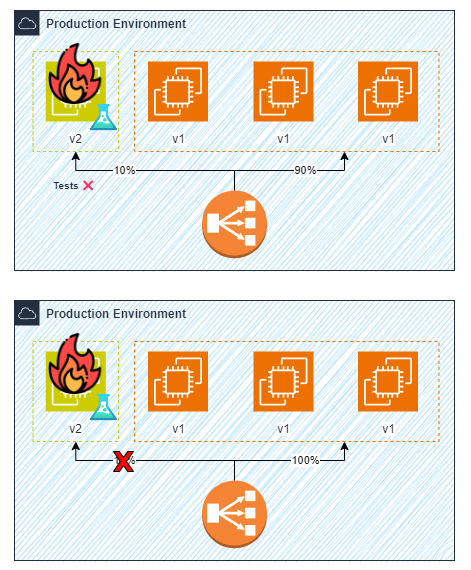

The diagram above was exported from draw.io. Its source (the exported page's mxGraphModel, read from the mxfile embedded in the PNG):
<mxGraphModel dx="978" dy="599" grid="1" gridSize="10" guides="1" tooltips="1" connect="1" arrows="1" fold="1" page="1" pageScale="1" pageWidth="827" pageHeight="1169" math="0" shadow="0">
  <root>
    <mxCell id="0" />
    <mxCell id="1" parent="0" />
    <mxCell id="6EAzVMOxodRDxGUQZYEH-55" value="" style="rounded=0;whiteSpace=wrap;html=1;strokeColor=none;" vertex="1" parent="1">
      <mxGeometry x="180" y="20" width="470" height="570" as="geometry" />
    </mxCell>
    <mxCell id="6EAzVMOxodRDxGUQZYEH-14" value="" style="rounded=0;whiteSpace=wrap;html=1;fillColor=#A5DBFF;strokeColor=none;gradientColor=none;fillStyle=auto;glass=0;shadow=0;sketch=1;curveFitting=1;jiggle=2;" vertex="1" parent="1">
      <mxGeometry x="194" y="30" width="439" height="260" as="geometry" />
    </mxCell>
    <mxCell id="6EAzVMOxodRDxGUQZYEH-15" value="" style="fillColor=none;strokeColor=#ED7100;dashed=1;verticalAlign=top;fontStyle=0;fontColor=#5A6C86;whiteSpace=wrap;html=1;" vertex="1" parent="1">
      <mxGeometry x="314" y="71" width="304.5" height="100" as="geometry" />
    </mxCell>
    <mxCell id="6EAzVMOxodRDxGUQZYEH-16" value="&lt;b&gt;Production Environment&lt;/b&gt;" style="points=[[0,0],[0.25,0],[0.5,0],[0.75,0],[1,0],[1,0.25],[1,0.5],[1,0.75],[1,1],[0.75,1],[0.5,1],[0.25,1],[0,1],[0,0.75],[0,0.5],[0,0.25]];outlineConnect=0;gradientColor=none;html=1;whiteSpace=wrap;fontSize=12;fontStyle=0;container=0;pointerEvents=0;collapsible=0;recursiveResize=0;shape=mxgraph.aws4.group;grIcon=mxgraph.aws4.group_aws_cloud;strokeColor=#232F3E;fillColor=none;verticalAlign=top;align=left;spacingLeft=30;fontColor=#232F3E;dashed=0;" vertex="1" parent="1">
      <mxGeometry x="194" y="30" width="440" height="260" as="geometry" />
    </mxCell>
    <mxCell id="6EAzVMOxodRDxGUQZYEH-17" style="edgeStyle=orthogonalEdgeStyle;rounded=0;orthogonalLoop=1;jettySize=auto;html=1;" edge="1" parent="1" source="6EAzVMOxodRDxGUQZYEH-21">
      <mxGeometry relative="1" as="geometry">
        <mxPoint x="524" y="171" as="targetPoint" />
        <Array as="points">
          <mxPoint x="414" y="190" />
          <mxPoint x="524" y="190" />
          <mxPoint x="524" y="171" />
        </Array>
      </mxGeometry>
    </mxCell>
    <mxCell id="6EAzVMOxodRDxGUQZYEH-18" value="90%" style="edgeLabel;html=1;align=center;verticalAlign=middle;resizable=0;points=[];" vertex="1" connectable="0" parent="6EAzVMOxodRDxGUQZYEH-17">
      <mxGeometry x="0.1727" y="-1" relative="1" as="geometry">
        <mxPoint x="3" y="-1" as="offset" />
      </mxGeometry>
    </mxCell>
    <mxCell id="6EAzVMOxodRDxGUQZYEH-19" style="edgeStyle=orthogonalEdgeStyle;rounded=0;orthogonalLoop=1;jettySize=auto;html=1;entryX=0.5;entryY=1;entryDx=0;entryDy=0;" edge="1" parent="1" source="6EAzVMOxodRDxGUQZYEH-21" target="6EAzVMOxodRDxGUQZYEH-25">
      <mxGeometry relative="1" as="geometry">
        <Array as="points">
          <mxPoint x="414" y="190" />
          <mxPoint x="255" y="190" />
        </Array>
      </mxGeometry>
    </mxCell>
    <mxCell id="6EAzVMOxodRDxGUQZYEH-20" value="10%" style="edgeLabel;html=1;align=center;verticalAlign=middle;resizable=0;points=[];" vertex="1" connectable="0" parent="6EAzVMOxodRDxGUQZYEH-19">
      <mxGeometry x="0.0382" y="-1" relative="1" as="geometry">
        <mxPoint x="-28" y="1" as="offset" />
      </mxGeometry>
    </mxCell>
    <mxCell id="6EAzVMOxodRDxGUQZYEH-21" value="" style="outlineConnect=0;dashed=0;verticalLabelPosition=bottom;verticalAlign=top;align=center;html=1;shape=mxgraph.aws3.classic_load_balancer;fillColor=#F58534;gradientColor=none;aspect=fixed;" vertex="1" parent="1">
      <mxGeometry x="381.5" y="210" width="65" height="67.84" as="geometry" />
    </mxCell>
    <mxCell id="6EAzVMOxodRDxGUQZYEH-22" value="&lt;span style=&quot;background-color: rgb(255, 255, 255);&quot;&gt;v1&lt;/span&gt;" style="sketch=0;points=[[0,0,0],[0.25,0,0],[0.5,0,0],[0.75,0,0],[1,0,0],[0,1,0],[0.25,1,0],[0.5,1,0],[0.75,1,0],[1,1,0],[0,0.25,0],[0,0.5,0],[0,0.75,0],[1,0.25,0],[1,0.5,0],[1,0.75,0]];outlineConnect=0;fontColor=#232F3E;fillColor=#ED7100;strokeColor=#ffffff;dashed=0;verticalLabelPosition=bottom;verticalAlign=top;align=center;html=1;fontSize=12;fontStyle=0;aspect=fixed;shape=mxgraph.aws4.resourceIcon;resIcon=mxgraph.aws4.ec2;container=0;spacing=6;" vertex="1" parent="1">
      <mxGeometry x="433" y="81" width="60" height="60" as="geometry" />
    </mxCell>
    <mxCell id="6EAzVMOxodRDxGUQZYEH-23" value="&lt;span style=&quot;background-color: rgb(255, 255, 255);&quot;&gt;v1&lt;/span&gt;" style="sketch=0;points=[[0,0,0],[0.25,0,0],[0.5,0,0],[0.75,0,0],[1,0,0],[0,1,0],[0.25,1,0],[0.5,1,0],[0.75,1,0],[1,1,0],[0,0.25,0],[0,0.5,0],[0,0.75,0],[1,0.25,0],[1,0.5,0],[1,0.75,0]];outlineConnect=0;fontColor=#232F3E;fillColor=#ED7100;strokeColor=#ffffff;dashed=0;verticalLabelPosition=bottom;verticalAlign=top;align=center;html=1;fontSize=12;fontStyle=0;aspect=fixed;shape=mxgraph.aws4.resourceIcon;resIcon=mxgraph.aws4.ec2;container=0;spacing=6;" vertex="1" parent="1">
      <mxGeometry x="537.5" y="81" width="60" height="60" as="geometry" />
    </mxCell>
    <mxCell id="6EAzVMOxodRDxGUQZYEH-24" value="&lt;span style=&quot;background-color: rgb(255, 255, 255); font-size: 12px;&quot;&gt;v1&lt;/span&gt;" style="sketch=0;points=[[0,0,0],[0.25,0,0],[0.5,0,0],[0.75,0,0],[1,0,0],[0,1,0],[0.25,1,0],[0.5,1,0],[0.75,1,0],[1,1,0],[0,0.25,0],[0,0.5,0],[0,0.75,0],[1,0.25,0],[1,0.5,0],[1,0.75,0]];outlineConnect=0;fontColor=#232F3E;fillColor=#ED7100;strokeColor=#ffffff;dashed=0;verticalLabelPosition=bottom;verticalAlign=top;align=center;html=1;fontSize=12;fontStyle=0;aspect=fixed;shape=mxgraph.aws4.resourceIcon;resIcon=mxgraph.aws4.ec2;container=0;spacing=6;" vertex="1" parent="1">
      <mxGeometry x="327.5" y="81" width="60" height="60" as="geometry" />
    </mxCell>
    <mxCell id="6EAzVMOxodRDxGUQZYEH-25" value="" style="fillColor=none;strokeColor=#CCCC00;dashed=1;verticalAlign=top;fontStyle=0;fontColor=#5A6C86;whiteSpace=wrap;html=1;" vertex="1" parent="1">
      <mxGeometry x="212.5" y="71" width="85.5" height="100" as="geometry" />
    </mxCell>
    <mxCell id="6EAzVMOxodRDxGUQZYEH-26" value="&lt;span style=&quot;background-color: rgb(255, 255, 255);&quot;&gt;v2&lt;/span&gt;" style="sketch=0;points=[[0,0,0],[0.25,0,0],[0.5,0,0],[0.75,0,0],[1,0,0],[0,1,0],[0.25,1,0],[0.5,1,0],[0.75,1,0],[1,1,0],[0,0.25,0],[0,0.5,0],[0,0.75,0],[1,0.25,0],[1,0.5,0],[1,0.75,0]];outlineConnect=0;fontColor=#232F3E;fillColor=#CCCC00;strokeColor=#ffffff;dashed=0;verticalLabelPosition=bottom;verticalAlign=top;align=center;html=1;fontSize=12;fontStyle=0;aspect=fixed;shape=mxgraph.aws4.resourceIcon;resIcon=mxgraph.aws4.ec2;container=0;spacing=6;" vertex="1" parent="1">
      <mxGeometry x="225.25" y="81" width="60" height="60" as="geometry" />
    </mxCell>
    <mxCell id="6EAzVMOxodRDxGUQZYEH-35" value="" style="image;aspect=fixed;html=1;points=[];align=center;fontSize=12;image=img/lib/azure2/general/Load_Test.svg;" vertex="1" parent="1">
      <mxGeometry x="269.79" y="124" width="27.21" height="26.41" as="geometry" />
    </mxCell>
    <mxCell id="6EAzVMOxodRDxGUQZYEH-36" value="Tests ❌&amp;nbsp;" style="text;html=1;align=center;verticalAlign=middle;resizable=0;points=[];autosize=1;strokeColor=none;fillColor=none;fontStyle=1;fontColor=#232F3E;fontSize=10;" vertex="1" parent="1">
      <mxGeometry x="220.25" y="189.99999999999994" width="70" height="30" as="geometry" />
    </mxCell>
    <mxCell id="6EAzVMOxodRDxGUQZYEH-37" value="" style="shape=image;verticalLabelPosition=bottom;labelBackgroundColor=default;verticalAlign=top;aspect=fixed;imageAspect=0;image=https://cdn-icons-png.flaticon.com/512/1453/1453025.png;" vertex="1" parent="1">
      <mxGeometry x="224.25" y="63" width="61" height="61" as="geometry" />
    </mxCell>
    <mxCell id="6EAzVMOxodRDxGUQZYEH-38" value="" style="rounded=0;whiteSpace=wrap;html=1;fillColor=#A5DBFF;strokeColor=none;gradientColor=none;fillStyle=auto;glass=0;shadow=0;sketch=1;curveFitting=1;jiggle=2;" vertex="1" parent="1">
      <mxGeometry x="194" y="320" width="439" height="260" as="geometry" />
    </mxCell>
    <mxCell id="6EAzVMOxodRDxGUQZYEH-39" value="" style="fillColor=none;strokeColor=#ED7100;dashed=1;verticalAlign=top;fontStyle=0;fontColor=#5A6C86;whiteSpace=wrap;html=1;" vertex="1" parent="1">
      <mxGeometry x="314" y="361" width="304.5" height="100" as="geometry" />
    </mxCell>
    <mxCell id="6EAzVMOxodRDxGUQZYEH-40" value="&lt;b&gt;Production Environment&lt;/b&gt;" style="points=[[0,0],[0.25,0],[0.5,0],[0.75,0],[1,0],[1,0.25],[1,0.5],[1,0.75],[1,1],[0.75,1],[0.5,1],[0.25,1],[0,1],[0,0.75],[0,0.5],[0,0.25]];outlineConnect=0;gradientColor=none;html=1;whiteSpace=wrap;fontSize=12;fontStyle=0;container=0;pointerEvents=0;collapsible=0;recursiveResize=0;shape=mxgraph.aws4.group;grIcon=mxgraph.aws4.group_aws_cloud;strokeColor=#232F3E;fillColor=none;verticalAlign=top;align=left;spacingLeft=30;fontColor=#232F3E;dashed=0;" vertex="1" parent="1">
      <mxGeometry x="194" y="320" width="440" height="260" as="geometry" />
    </mxCell>
    <mxCell id="6EAzVMOxodRDxGUQZYEH-41" style="edgeStyle=orthogonalEdgeStyle;rounded=0;orthogonalLoop=1;jettySize=auto;html=1;" edge="1" parent="1" source="6EAzVMOxodRDxGUQZYEH-45">
      <mxGeometry relative="1" as="geometry">
        <mxPoint x="524" y="461" as="targetPoint" />
        <Array as="points">
          <mxPoint x="414" y="480" />
          <mxPoint x="524" y="480" />
          <mxPoint x="524" y="461" />
        </Array>
      </mxGeometry>
    </mxCell>
    <mxCell id="6EAzVMOxodRDxGUQZYEH-42" value="100%" style="edgeLabel;html=1;align=center;verticalAlign=middle;resizable=0;points=[];" vertex="1" connectable="0" parent="6EAzVMOxodRDxGUQZYEH-41">
      <mxGeometry x="0.1727" y="-1" relative="1" as="geometry">
        <mxPoint x="3" y="-1" as="offset" />
      </mxGeometry>
    </mxCell>
    <mxCell id="6EAzVMOxodRDxGUQZYEH-43" style="edgeStyle=orthogonalEdgeStyle;rounded=0;orthogonalLoop=1;jettySize=auto;html=1;entryX=0.5;entryY=1;entryDx=0;entryDy=0;" edge="1" parent="1" source="6EAzVMOxodRDxGUQZYEH-45" target="6EAzVMOxodRDxGUQZYEH-49">
      <mxGeometry relative="1" as="geometry">
        <Array as="points">
          <mxPoint x="414" y="480" />
          <mxPoint x="255" y="480" />
        </Array>
      </mxGeometry>
    </mxCell>
    <mxCell id="6EAzVMOxodRDxGUQZYEH-44" value="10%" style="edgeLabel;html=1;align=center;verticalAlign=middle;resizable=0;points=[];" vertex="1" connectable="0" parent="6EAzVMOxodRDxGUQZYEH-43">
      <mxGeometry x="0.0382" y="-1" relative="1" as="geometry">
        <mxPoint x="-28" y="1" as="offset" />
      </mxGeometry>
    </mxCell>
    <mxCell id="6EAzVMOxodRDxGUQZYEH-45" value="" style="outlineConnect=0;dashed=0;verticalLabelPosition=bottom;verticalAlign=top;align=center;html=1;shape=mxgraph.aws3.classic_load_balancer;fillColor=#F58534;gradientColor=none;aspect=fixed;" vertex="1" parent="1">
      <mxGeometry x="381.5" y="500" width="65" height="67.84" as="geometry" />
    </mxCell>
    <mxCell id="6EAzVMOxodRDxGUQZYEH-46" value="&lt;span style=&quot;background-color: rgb(255, 255, 255);&quot;&gt;v1&lt;/span&gt;" style="sketch=0;points=[[0,0,0],[0.25,0,0],[0.5,0,0],[0.75,0,0],[1,0,0],[0,1,0],[0.25,1,0],[0.5,1,0],[0.75,1,0],[1,1,0],[0,0.25,0],[0,0.5,0],[0,0.75,0],[1,0.25,0],[1,0.5,0],[1,0.75,0]];outlineConnect=0;fontColor=#232F3E;fillColor=#ED7100;strokeColor=#ffffff;dashed=0;verticalLabelPosition=bottom;verticalAlign=top;align=center;html=1;fontSize=12;fontStyle=0;aspect=fixed;shape=mxgraph.aws4.resourceIcon;resIcon=mxgraph.aws4.ec2;container=0;spacing=6;" vertex="1" parent="1">
      <mxGeometry x="433" y="371" width="60" height="60" as="geometry" />
    </mxCell>
    <mxCell id="6EAzVMOxodRDxGUQZYEH-47" value="&lt;span style=&quot;background-color: rgb(255, 255, 255);&quot;&gt;v1&lt;/span&gt;" style="sketch=0;points=[[0,0,0],[0.25,0,0],[0.5,0,0],[0.75,0,0],[1,0,0],[0,1,0],[0.25,1,0],[0.5,1,0],[0.75,1,0],[1,1,0],[0,0.25,0],[0,0.5,0],[0,0.75,0],[1,0.25,0],[1,0.5,0],[1,0.75,0]];outlineConnect=0;fontColor=#232F3E;fillColor=#ED7100;strokeColor=#ffffff;dashed=0;verticalLabelPosition=bottom;verticalAlign=top;align=center;html=1;fontSize=12;fontStyle=0;aspect=fixed;shape=mxgraph.aws4.resourceIcon;resIcon=mxgraph.aws4.ec2;container=0;spacing=6;" vertex="1" parent="1">
      <mxGeometry x="537.5" y="371" width="60" height="60" as="geometry" />
    </mxCell>
    <mxCell id="6EAzVMOxodRDxGUQZYEH-48" value="&lt;span style=&quot;background-color: rgb(255, 255, 255); font-size: 12px;&quot;&gt;v1&lt;/span&gt;" style="sketch=0;points=[[0,0,0],[0.25,0,0],[0.5,0,0],[0.75,0,0],[1,0,0],[0,1,0],[0.25,1,0],[0.5,1,0],[0.75,1,0],[1,1,0],[0,0.25,0],[0,0.5,0],[0,0.75,0],[1,0.25,0],[1,0.5,0],[1,0.75,0]];outlineConnect=0;fontColor=#232F3E;fillColor=#ED7100;strokeColor=#ffffff;dashed=0;verticalLabelPosition=bottom;verticalAlign=top;align=center;html=1;fontSize=12;fontStyle=0;aspect=fixed;shape=mxgraph.aws4.resourceIcon;resIcon=mxgraph.aws4.ec2;container=0;spacing=6;" vertex="1" parent="1">
      <mxGeometry x="327.5" y="371" width="60" height="60" as="geometry" />
    </mxCell>
    <mxCell id="6EAzVMOxodRDxGUQZYEH-49" value="" style="fillColor=none;strokeColor=#CCCC00;dashed=1;verticalAlign=top;fontStyle=0;fontColor=#5A6C86;whiteSpace=wrap;html=1;" vertex="1" parent="1">
      <mxGeometry x="212.5" y="361" width="85.5" height="100" as="geometry" />
    </mxCell>
    <mxCell id="6EAzVMOxodRDxGUQZYEH-50" value="&lt;span style=&quot;background-color: rgb(255, 255, 255);&quot;&gt;v2&lt;/span&gt;" style="sketch=0;points=[[0,0,0],[0.25,0,0],[0.5,0,0],[0.75,0,0],[1,0,0],[0,1,0],[0.25,1,0],[0.5,1,0],[0.75,1,0],[1,1,0],[0,0.25,0],[0,0.5,0],[0,0.75,0],[1,0.25,0],[1,0.5,0],[1,0.75,0]];outlineConnect=0;fontColor=#232F3E;fillColor=#CCCC00;strokeColor=#ffffff;dashed=0;verticalLabelPosition=bottom;verticalAlign=top;align=center;html=1;fontSize=12;fontStyle=0;aspect=fixed;shape=mxgraph.aws4.resourceIcon;resIcon=mxgraph.aws4.ec2;container=0;spacing=6;" vertex="1" parent="1">
      <mxGeometry x="225.25" y="371" width="60" height="60" as="geometry" />
    </mxCell>
    <mxCell id="6EAzVMOxodRDxGUQZYEH-51" value="" style="image;aspect=fixed;html=1;points=[];align=center;fontSize=12;image=img/lib/azure2/general/Load_Test.svg;" vertex="1" parent="1">
      <mxGeometry x="269.79" y="414" width="27.21" height="26.41" as="geometry" />
    </mxCell>
    <mxCell id="6EAzVMOxodRDxGUQZYEH-53" value="" style="shape=image;verticalLabelPosition=bottom;labelBackgroundColor=default;verticalAlign=top;aspect=fixed;imageAspect=0;image=https://cdn-icons-png.flaticon.com/512/1453/1453025.png;" vertex="1" parent="1">
      <mxGeometry x="224.25" y="353" width="61" height="61" as="geometry" />
    </mxCell>
    <mxCell id="6EAzVMOxodRDxGUQZYEH-54" value="" style="verticalLabelPosition=bottom;verticalAlign=top;html=1;shape=mxgraph.basic.x;aspect=fixed;fillColor=#FF0000;" vertex="1" parent="1">
      <mxGeometry x="293" y="471" width="20" height="20" as="geometry" />
    </mxCell>
  </root>
</mxGraphModel>